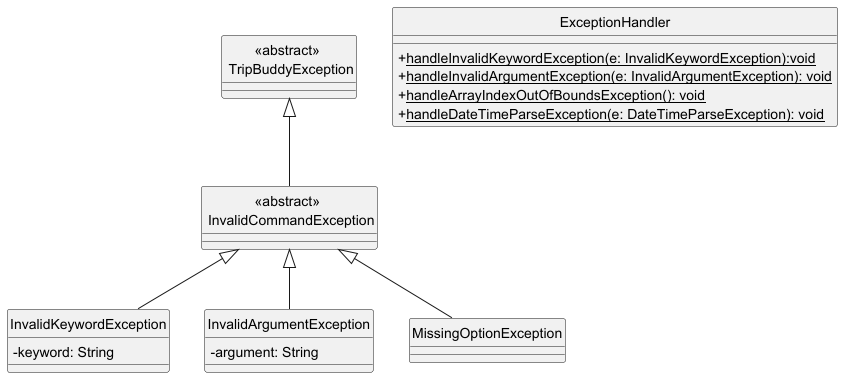

The diagram above was rendered by PlantUML. Its source (embedded in the PNG):
@startuml
hide circle
skinparam classAttributeIconSize 0

' Remove the default class icon
skinparam classIconSize 0
class "<<abstract>> \n InvalidCommandException"
class "<<abstract>> \n TripBuddyException"
class InvalidKeywordException
class InvalidArgumentException

"<<abstract>> \n TripBuddyException" <|-- "<<abstract>> \n InvalidCommandException"
"<<abstract>> \n InvalidCommandException" <|-- InvalidKeywordException
"<<abstract>> \n InvalidCommandException" <|-- InvalidArgumentException
"<<abstract>> \n InvalidCommandException" <|-- MissingOptionException

class ExceptionHandler {

+ <u>handleInvalidKeywordException(e: InvalidKeywordException):void
+ <u>handleInvalidArgumentException(e: InvalidArgumentException): void
+ <u>handleArrayIndexOutOfBoundsException(): void
+ <u>handleDateTimeParseException(e: DateTimeParseException): void
}

class InvalidArgumentException {
- argument: String
}

class "<<abstract>> \n InvalidCommandException" {

}

class MissingOptionException {
}

class InvalidKeywordException {
- keyword: String

}

class "<<abstract>> \n TripBuddyException" {
}
@enduml